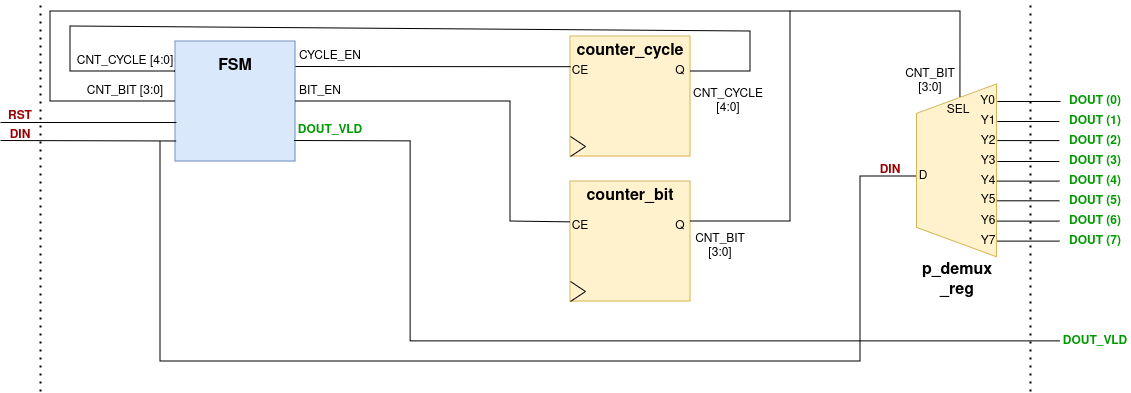

The diagram above was exported from draw.io. Its source (the exported page's mxGraphModel, read from the mxfile embedded in the PNG):
<mxGraphModel dx="2284" dy="1859" grid="1" gridSize="10" guides="1" tooltips="1" connect="1" arrows="1" fold="1" page="1" pageScale="1" pageWidth="850" pageHeight="1100" math="0" shadow="0">
  <root>
    <mxCell id="0" />
    <mxCell id="1" parent="0" />
    <mxCell id="f36LNTUcsk6rT417hQk8-1" value="" style="whiteSpace=wrap;html=1;aspect=fixed;fillColor=#dae8fc;strokeColor=#6c8ebf;" parent="1" vertex="1">
      <mxGeometry x="-185" y="40" width="120" height="120" as="geometry" />
    </mxCell>
    <mxCell id="f36LNTUcsk6rT417hQk8-2" value="&lt;font style=&quot;font-size: 16px;&quot;&gt;&lt;b&gt;FSM&lt;/b&gt;&lt;/font&gt;" style="text;html=1;align=center;verticalAlign=middle;whiteSpace=wrap;rounded=0;" parent="1" vertex="1">
      <mxGeometry x="-155" y="50" width="60" height="30" as="geometry" />
    </mxCell>
    <mxCell id="f36LNTUcsk6rT417hQk8-9" value="CYCLE_EN" style="text;html=1;align=center;verticalAlign=middle;whiteSpace=wrap;rounded=0;" parent="1" vertex="1">
      <mxGeometry x="-65" y="45" width="70" height="20" as="geometry" />
    </mxCell>
    <mxCell id="f36LNTUcsk6rT417hQk8-10" value="BIT_EN" style="text;html=1;align=center;verticalAlign=middle;whiteSpace=wrap;rounded=0;" parent="1" vertex="1">
      <mxGeometry x="-65" y="80" width="50" height="20" as="geometry" />
    </mxCell>
    <mxCell id="f36LNTUcsk6rT417hQk8-11" value="&lt;font color=&quot;#009900&quot;&gt;DOUT_VLD&lt;/font&gt;" style="text;html=1;align=center;verticalAlign=middle;whiteSpace=wrap;rounded=0;fontStyle=1" parent="1" vertex="1">
      <mxGeometry x="-65" y="119.25" width="70" height="20" as="geometry" />
    </mxCell>
    <mxCell id="f36LNTUcsk6rT417hQk8-21" value="" style="endArrow=none;html=1;rounded=0;entryX=0.008;entryY=0.675;entryDx=0;entryDy=0;entryPerimeter=0;" parent="1" target="f36LNTUcsk6rT417hQk8-1" edge="1">
      <mxGeometry width="50" height="50" relative="1" as="geometry">
        <mxPoint x="-360" y="121" as="sourcePoint" />
        <mxPoint x="225" y="370" as="targetPoint" />
      </mxGeometry>
    </mxCell>
    <mxCell id="f36LNTUcsk6rT417hQk8-24" value="&lt;font color=&quot;#990000&quot;&gt;DIN&lt;/font&gt;" style="text;html=1;align=center;verticalAlign=middle;whiteSpace=wrap;rounded=0;fontStyle=1" parent="1" vertex="1">
      <mxGeometry x="-360" y="129.25" width="40" height="10" as="geometry" />
    </mxCell>
    <mxCell id="f36LNTUcsk6rT417hQk8-32" value="" style="endArrow=none;html=1;rounded=0;entryX=0;entryY=0.5;entryDx=0;entryDy=0;" parent="1" target="f36LNTUcsk6rT417hQk8-51" edge="1">
      <mxGeometry width="50" height="50" relative="1" as="geometry">
        <mxPoint x="-200" y="140" as="sourcePoint" />
        <mxPoint x="-200" y="330" as="targetPoint" />
        <Array as="points">
          <mxPoint x="-200" y="360" />
          <mxPoint x="500" y="360" />
          <mxPoint x="500" y="175" />
        </Array>
      </mxGeometry>
    </mxCell>
    <mxCell id="f36LNTUcsk6rT417hQk8-20" value="" style="shape=trapezoid;perimeter=trapezoidPerimeter;whiteSpace=wrap;html=1;fixedSize=1;rotation=-90;size=29.36999999999989;fillColor=#fff2cc;strokeColor=#d6b656;" parent="1" vertex="1">
      <mxGeometry x="510" y="129.25" width="172.75" height="80" as="geometry" />
    </mxCell>
    <mxCell id="f36LNTUcsk6rT417hQk8-6" value="&lt;div&gt;&lt;font size=&quot;1&quot;&gt;&lt;b style=&quot;font-size: 16px;&quot;&gt;p_demux&lt;/b&gt;&lt;/font&gt;&lt;/div&gt;&lt;div&gt;&lt;font size=&quot;1&quot;&gt;&lt;b style=&quot;font-size: 16px;&quot;&gt;_reg&lt;/b&gt;&lt;/font&gt;&lt;/div&gt;" style="text;html=1;align=center;verticalAlign=middle;whiteSpace=wrap;rounded=0;" parent="1" vertex="1">
      <mxGeometry x="557.63" y="264.37" width="77.5" height="30" as="geometry" />
    </mxCell>
    <mxCell id="f36LNTUcsk6rT417hQk8-49" value="Y0" style="text;html=1;align=center;verticalAlign=middle;whiteSpace=wrap;rounded=0;" parent="1" vertex="1">
      <mxGeometry x="617.88" y="95.32" width="19" height="9.37" as="geometry" />
    </mxCell>
    <mxCell id="f36LNTUcsk6rT417hQk8-51" value="D" style="text;html=1;align=center;verticalAlign=middle;whiteSpace=wrap;rounded=0;" parent="1" vertex="1">
      <mxGeometry x="558.25" y="160" width="10" height="30" as="geometry" />
    </mxCell>
    <mxCell id="f36LNTUcsk6rT417hQk8-52" value="SEL" style="text;html=1;align=center;verticalAlign=middle;whiteSpace=wrap;rounded=0;" parent="1" vertex="1">
      <mxGeometry x="582.88" y="94.37" width="30" height="30" as="geometry" />
    </mxCell>
    <mxCell id="f36LNTUcsk6rT417hQk8-172" value="Y1" style="text;html=1;align=center;verticalAlign=middle;whiteSpace=wrap;rounded=0;" parent="1" vertex="1">
      <mxGeometry x="617.88" y="115.63" width="20" height="9.37" as="geometry" />
    </mxCell>
    <mxCell id="f36LNTUcsk6rT417hQk8-173" value="Y2" style="text;html=1;align=center;verticalAlign=middle;whiteSpace=wrap;rounded=0;" parent="1" vertex="1">
      <mxGeometry x="617.88" y="135.32000000000005" width="20" height="9.37" as="geometry" />
    </mxCell>
    <mxCell id="f36LNTUcsk6rT417hQk8-174" value="Y3" style="text;html=1;align=center;verticalAlign=middle;whiteSpace=wrap;rounded=0;" parent="1" vertex="1">
      <mxGeometry x="617.88" y="155" width="20" height="9.37" as="geometry" />
    </mxCell>
    <mxCell id="f36LNTUcsk6rT417hQk8-175" value="Y4" style="text;html=1;align=center;verticalAlign=middle;whiteSpace=wrap;rounded=0;" parent="1" vertex="1">
      <mxGeometry x="617.88" y="175" width="20" height="9.37" as="geometry" />
    </mxCell>
    <mxCell id="f36LNTUcsk6rT417hQk8-176" value="Y5" style="text;html=1;align=center;verticalAlign=middle;whiteSpace=wrap;rounded=0;" parent="1" vertex="1">
      <mxGeometry x="617.88" y="194.69000000000005" width="20" height="9.37" as="geometry" />
    </mxCell>
    <mxCell id="f36LNTUcsk6rT417hQk8-177" value="Y6" style="text;html=1;align=center;verticalAlign=middle;whiteSpace=wrap;rounded=0;" parent="1" vertex="1">
      <mxGeometry x="617.88" y="215" width="20" height="9.37" as="geometry" />
    </mxCell>
    <mxCell id="f36LNTUcsk6rT417hQk8-178" value="Y7" style="text;html=1;align=center;verticalAlign=middle;whiteSpace=wrap;rounded=0;" parent="1" vertex="1">
      <mxGeometry x="617.88" y="235" width="20" height="9.37" as="geometry" />
    </mxCell>
    <mxCell id="f36LNTUcsk6rT417hQk8-181" value="CNT_CYCLE [4:0]" style="text;html=1;align=center;verticalAlign=middle;whiteSpace=wrap;rounded=0;" parent="1" vertex="1">
      <mxGeometry x="-285" y="50" width="100" height="20" as="geometry" />
    </mxCell>
    <mxCell id="f36LNTUcsk6rT417hQk8-182" value="CNT_BIT [3:0]" style="text;html=1;align=center;verticalAlign=middle;whiteSpace=wrap;rounded=0;" parent="1" vertex="1">
      <mxGeometry x="-285" y="80" width="100" height="20" as="geometry" />
    </mxCell>
    <mxCell id="f36LNTUcsk6rT417hQk8-184" value="&lt;font color=&quot;#990000&quot;&gt;DIN&lt;/font&gt;" style="text;html=1;align=center;verticalAlign=middle;whiteSpace=wrap;rounded=0;fontStyle=1" parent="1" vertex="1">
      <mxGeometry x="510" y="164.37" width="40" height="10" as="geometry" />
    </mxCell>
    <mxCell id="f36LNTUcsk6rT417hQk8-195" value="" style="group" parent="1" vertex="1" connectable="0">
      <mxGeometry x="200" y="180" width="130" height="120" as="geometry" />
    </mxCell>
    <mxCell id="f36LNTUcsk6rT417hQk8-4" value="" style="whiteSpace=wrap;html=1;aspect=fixed;fillColor=#fff2cc;strokeColor=#d6b656;" parent="f36LNTUcsk6rT417hQk8-195" vertex="1">
      <mxGeometry x="10" width="120" height="120" as="geometry" />
    </mxCell>
    <mxCell id="f36LNTUcsk6rT417hQk8-7" value="&lt;b&gt;&lt;font style=&quot;font-size: 16px;&quot;&gt;counter_bit&lt;/font&gt;&lt;/b&gt;" style="text;html=1;align=center;verticalAlign=middle;whiteSpace=wrap;rounded=0;" parent="f36LNTUcsk6rT417hQk8-195" vertex="1">
      <mxGeometry x="20" width="100" height="30" as="geometry" />
    </mxCell>
    <mxCell id="f36LNTUcsk6rT417hQk8-13" value="CE" style="text;html=1;align=center;verticalAlign=middle;whiteSpace=wrap;rounded=0;" parent="f36LNTUcsk6rT417hQk8-195" vertex="1">
      <mxGeometry x="10" y="30" width="20" height="30" as="geometry" />
    </mxCell>
    <mxCell id="f36LNTUcsk6rT417hQk8-193" value="Q" style="text;html=1;align=center;verticalAlign=middle;whiteSpace=wrap;rounded=0;" parent="f36LNTUcsk6rT417hQk8-195" vertex="1">
      <mxGeometry x="110" y="40" width="20" height="10" as="geometry" />
    </mxCell>
    <mxCell id="f36LNTUcsk6rT417hQk8-196" value="" style="group" parent="1" vertex="1" connectable="0">
      <mxGeometry x="200" y="35" width="130" height="120" as="geometry" />
    </mxCell>
    <mxCell id="f36LNTUcsk6rT417hQk8-3" value="" style="whiteSpace=wrap;html=1;aspect=fixed;fillColor=#fff2cc;strokeColor=#d6b656;" parent="f36LNTUcsk6rT417hQk8-196" vertex="1">
      <mxGeometry x="10" width="120" height="120" as="geometry" />
    </mxCell>
    <mxCell id="f36LNTUcsk6rT417hQk8-8" value="&lt;b&gt;&lt;font style=&quot;font-size: 16px;&quot;&gt;counter_cycle&lt;/font&gt;&lt;/b&gt;" style="text;html=1;align=center;verticalAlign=middle;whiteSpace=wrap;rounded=0;" parent="f36LNTUcsk6rT417hQk8-196" vertex="1">
      <mxGeometry x="20" width="100" height="30" as="geometry" />
    </mxCell>
    <mxCell id="f36LNTUcsk6rT417hQk8-12" value="CE" style="text;html=1;align=center;verticalAlign=middle;whiteSpace=wrap;rounded=0;" parent="f36LNTUcsk6rT417hQk8-196" vertex="1">
      <mxGeometry x="10" y="20" width="20" height="30" as="geometry" />
    </mxCell>
    <mxCell id="f36LNTUcsk6rT417hQk8-192" value="Q" style="text;html=1;align=center;verticalAlign=middle;whiteSpace=wrap;rounded=0;" parent="f36LNTUcsk6rT417hQk8-196" vertex="1">
      <mxGeometry x="110" y="30" width="20" height="10" as="geometry" />
    </mxCell>
    <mxCell id="IwBVZNgAtHDTUKfrDfSh-28" value="" style="group" parent="f36LNTUcsk6rT417hQk8-196" vertex="1" connectable="0">
      <mxGeometry x="10" y="100" width="15" height="20" as="geometry" />
    </mxCell>
    <mxCell id="IwBVZNgAtHDTUKfrDfSh-29" value="" style="endArrow=none;html=1;rounded=0;entryX=0;entryY=0.75;entryDx=0;entryDy=0;" parent="IwBVZNgAtHDTUKfrDfSh-28" edge="1">
      <mxGeometry width="50" height="50" relative="1" as="geometry">
        <mxPoint x="15" y="10" as="sourcePoint" />
        <mxPoint as="targetPoint" />
      </mxGeometry>
    </mxCell>
    <mxCell id="IwBVZNgAtHDTUKfrDfSh-30" value="" style="endArrow=none;html=1;rounded=0;exitX=0;exitY=1;exitDx=0;exitDy=0;" parent="IwBVZNgAtHDTUKfrDfSh-28" edge="1">
      <mxGeometry width="50" height="50" relative="1" as="geometry">
        <mxPoint y="20" as="sourcePoint" />
        <mxPoint x="15" y="10" as="targetPoint" />
      </mxGeometry>
    </mxCell>
    <mxCell id="f36LNTUcsk6rT417hQk8-244" value="" style="endArrow=none;html=1;rounded=0;exitX=0;exitY=0.25;exitDx=0;exitDy=0;entryX=1;entryY=0.5;entryDx=0;entryDy=0;" parent="1" source="f36LNTUcsk6rT417hQk8-1" target="f36LNTUcsk6rT417hQk8-192" edge="1">
      <mxGeometry width="50" height="50" relative="1" as="geometry">
        <mxPoint x="-70" y="20" as="sourcePoint" />
        <mxPoint x="150" y="25" as="targetPoint" />
        <Array as="points">
          <mxPoint x="-290" y="70" />
          <mxPoint x="-290" y="25" />
          <mxPoint x="390" y="30" />
          <mxPoint x="390" y="70" />
        </Array>
      </mxGeometry>
    </mxCell>
    <mxCell id="f36LNTUcsk6rT417hQk8-247" value="" style="endArrow=none;html=1;rounded=0;entryX=0.017;entryY=0.363;entryDx=0;entryDy=0;exitX=1;exitY=0.5;exitDx=0;exitDy=0;entryPerimeter=0;" parent="1" source="f36LNTUcsk6rT417hQk8-1" target="f36LNTUcsk6rT417hQk8-13" edge="1">
      <mxGeometry width="50" height="50" relative="1" as="geometry">
        <mxPoint y="100" as="sourcePoint" />
        <mxPoint x="55" y="100" as="targetPoint" />
        <Array as="points">
          <mxPoint x="150" y="100" />
          <mxPoint x="150" y="220" />
        </Array>
      </mxGeometry>
    </mxCell>
    <mxCell id="f36LNTUcsk6rT417hQk8-275" value="" style="endArrow=none;html=1;rounded=0;entryX=0;entryY=1;entryDx=0;entryDy=0;exitX=0;exitY=0.34;exitDx=0;exitDy=0;exitPerimeter=0;" parent="1" source="f36LNTUcsk6rT417hQk8-12" target="f36LNTUcsk6rT417hQk8-9" edge="1">
      <mxGeometry width="50" height="50" relative="1" as="geometry">
        <mxPoint x="110" y="64" as="sourcePoint" />
        <mxPoint x="420" y="190" as="targetPoint" />
      </mxGeometry>
    </mxCell>
    <mxCell id="f36LNTUcsk6rT417hQk8-301" value="&lt;div&gt;CNT_BIT&lt;/div&gt;&lt;div&gt;[3:0]&lt;/div&gt;" style="text;html=1;align=center;verticalAlign=middle;whiteSpace=wrap;rounded=0;" parent="1" vertex="1">
      <mxGeometry x="540" y="70" width="60" height="20" as="geometry" />
    </mxCell>
    <mxCell id="f36LNTUcsk6rT417hQk8-302" value="&lt;font style=&quot;font-size: 12px;&quot;&gt;CNT_BIT [3:0]&lt;/font&gt;" style="text;html=1;align=center;verticalAlign=middle;whiteSpace=wrap;rounded=0;" parent="1" vertex="1">
      <mxGeometry x="330" y="235" width="60" height="20" as="geometry" />
    </mxCell>
    <mxCell id="f36LNTUcsk6rT417hQk8-303" value="&lt;div style=&quot;font-size: 12px;&quot;&gt;&lt;font style=&quot;font-size: 12px;&quot;&gt;CNT_CYCLE&lt;/font&gt;&lt;/div&gt;&lt;div style=&quot;font-size: 12px;&quot;&gt;&lt;font style=&quot;font-size: 12px;&quot;&gt;[4:0]&lt;/font&gt;&lt;/div&gt;" style="text;html=1;align=center;verticalAlign=middle;whiteSpace=wrap;rounded=0;fontSize=10;" parent="1" vertex="1">
      <mxGeometry x="336" y="90" width="64" height="20" as="geometry" />
    </mxCell>
    <mxCell id="f36LNTUcsk6rT417hQk8-305" value="&lt;font color=&quot;#009900&quot;&gt;DOUT_VLD&lt;/font&gt;" style="text;html=1;align=center;verticalAlign=middle;whiteSpace=wrap;rounded=0;fontStyle=1" parent="1" vertex="1">
      <mxGeometry x="700" y="330" width="70" height="20" as="geometry" />
    </mxCell>
    <mxCell id="IwBVZNgAtHDTUKfrDfSh-25" value="" style="group" parent="1" vertex="1" connectable="0">
      <mxGeometry x="210" y="280" width="15" height="20" as="geometry" />
    </mxCell>
    <mxCell id="IwBVZNgAtHDTUKfrDfSh-26" value="" style="endArrow=none;html=1;rounded=0;entryX=0;entryY=0.75;entryDx=0;entryDy=0;" parent="IwBVZNgAtHDTUKfrDfSh-25" edge="1">
      <mxGeometry width="50" height="50" relative="1" as="geometry">
        <mxPoint x="15" y="10" as="sourcePoint" />
        <mxPoint as="targetPoint" />
      </mxGeometry>
    </mxCell>
    <mxCell id="IwBVZNgAtHDTUKfrDfSh-27" value="" style="endArrow=none;html=1;rounded=0;exitX=0;exitY=1;exitDx=0;exitDy=0;" parent="IwBVZNgAtHDTUKfrDfSh-25" edge="1">
      <mxGeometry width="50" height="50" relative="1" as="geometry">
        <mxPoint y="20" as="sourcePoint" />
        <mxPoint x="15" y="10" as="targetPoint" />
      </mxGeometry>
    </mxCell>
    <mxCell id="IwBVZNgAtHDTUKfrDfSh-43" value="" style="endArrow=none;html=1;rounded=0;entryX=0.005;entryY=0.829;entryDx=0;entryDy=0;entryPerimeter=0;" parent="1" target="f36LNTUcsk6rT417hQk8-1" edge="1">
      <mxGeometry width="50" height="50" relative="1" as="geometry">
        <mxPoint x="-360" y="139" as="sourcePoint" />
        <mxPoint x="-190" y="140" as="targetPoint" />
      </mxGeometry>
    </mxCell>
    <mxCell id="IwBVZNgAtHDTUKfrDfSh-44" value="&lt;font color=&quot;#990000&quot;&gt;RST&lt;/font&gt;" style="text;html=1;align=center;verticalAlign=middle;whiteSpace=wrap;rounded=0;fontStyle=1" parent="1" vertex="1">
      <mxGeometry x="-360" y="109.99999999999999" width="40" height="10" as="geometry" />
    </mxCell>
    <mxCell id="-POIqWco4YQAo_ygVt8h-4" value="" style="endArrow=none;html=1;rounded=0;exitX=0.995;exitY=0.83;exitDx=0;exitDy=0;exitPerimeter=0;entryX=0;entryY=0.5;entryDx=0;entryDy=0;" edge="1" parent="1" source="f36LNTUcsk6rT417hQk8-1" target="f36LNTUcsk6rT417hQk8-305">
      <mxGeometry width="50" height="50" relative="1" as="geometry">
        <mxPoint x="-55" y="110" as="sourcePoint" />
        <mxPoint x="680" y="340" as="targetPoint" />
        <Array as="points">
          <mxPoint x="50" y="140" />
          <mxPoint x="50" y="340" />
        </Array>
      </mxGeometry>
    </mxCell>
    <mxCell id="-POIqWco4YQAo_ygVt8h-5" value="" style="endArrow=none;dashed=1;html=1;dashPattern=1 3;strokeWidth=2;rounded=0;" edge="1" parent="1">
      <mxGeometry width="50" height="50" relative="1" as="geometry">
        <mxPoint x="670" y="390" as="sourcePoint" />
        <mxPoint x="670" as="targetPoint" />
      </mxGeometry>
    </mxCell>
    <mxCell id="-POIqWco4YQAo_ygVt8h-6" value="" style="endArrow=none;dashed=1;html=1;dashPattern=1 3;strokeWidth=2;rounded=0;" edge="1" parent="1">
      <mxGeometry width="50" height="50" relative="1" as="geometry">
        <mxPoint x="-320" y="390" as="sourcePoint" />
        <mxPoint x="-320" as="targetPoint" />
      </mxGeometry>
    </mxCell>
    <mxCell id="-POIqWco4YQAo_ygVt8h-9" value="" style="endArrow=none;html=1;rounded=0;entryX=0;entryY=0.5;entryDx=0;entryDy=0;exitX=1;exitY=0;exitDx=0;exitDy=0;" edge="1" parent="1" source="f36LNTUcsk6rT417hQk8-193" target="f36LNTUcsk6rT417hQk8-1">
      <mxGeometry width="50" height="50" relative="1" as="geometry">
        <mxPoint x="30" y="160" as="sourcePoint" />
        <mxPoint x="80" y="110" as="targetPoint" />
        <Array as="points">
          <mxPoint x="430" y="220" />
          <mxPoint x="430" y="10" />
          <mxPoint x="-310" y="10" />
          <mxPoint x="-310" y="100" />
        </Array>
      </mxGeometry>
    </mxCell>
    <mxCell id="-POIqWco4YQAo_ygVt8h-10" value="" style="endArrow=none;html=1;rounded=0;exitX=0.569;exitY=0.058;exitDx=0;exitDy=0;exitPerimeter=0;" edge="1" parent="1" source="f36LNTUcsk6rT417hQk8-52">
      <mxGeometry width="50" height="50" relative="1" as="geometry">
        <mxPoint x="160" y="160" as="sourcePoint" />
        <mxPoint x="430" y="10" as="targetPoint" />
        <Array as="points">
          <mxPoint x="600" y="10" />
          <mxPoint x="470" y="10" />
          <mxPoint x="440" y="10" />
        </Array>
      </mxGeometry>
    </mxCell>
    <mxCell id="-POIqWco4YQAo_ygVt8h-13" value="" style="endArrow=none;html=1;rounded=0;entryX=1;entryY=0.5;entryDx=0;entryDy=0;" edge="1" parent="1" target="f36LNTUcsk6rT417hQk8-49">
      <mxGeometry width="50" height="50" relative="1" as="geometry">
        <mxPoint x="700" y="100" as="sourcePoint" />
        <mxPoint x="270" y="160" as="targetPoint" />
      </mxGeometry>
    </mxCell>
    <mxCell id="-POIqWco4YQAo_ygVt8h-14" value="" style="endArrow=none;html=1;rounded=0;entryX=1;entryY=0.5;entryDx=0;entryDy=0;" edge="1" parent="1">
      <mxGeometry width="50" height="50" relative="1" as="geometry">
        <mxPoint x="698.88" y="120" as="sourcePoint" />
        <mxPoint x="636.88" y="120" as="targetPoint" />
      </mxGeometry>
    </mxCell>
    <mxCell id="-POIqWco4YQAo_ygVt8h-15" value="" style="endArrow=none;html=1;rounded=0;entryX=1;entryY=0.5;entryDx=0;entryDy=0;" edge="1" parent="1">
      <mxGeometry width="50" height="50" relative="1" as="geometry">
        <mxPoint x="698.88" y="139.09" as="sourcePoint" />
        <mxPoint x="636.88" y="139.09" as="targetPoint" />
      </mxGeometry>
    </mxCell>
    <mxCell id="-POIqWco4YQAo_ygVt8h-16" value="" style="endArrow=none;html=1;rounded=0;entryX=1;entryY=0.5;entryDx=0;entryDy=0;" edge="1" parent="1">
      <mxGeometry width="50" height="50" relative="1" as="geometry">
        <mxPoint x="698.88" y="160" as="sourcePoint" />
        <mxPoint x="636.88" y="160" as="targetPoint" />
      </mxGeometry>
    </mxCell>
    <mxCell id="-POIqWco4YQAo_ygVt8h-17" value="" style="endArrow=none;html=1;rounded=0;entryX=1;entryY=0.5;entryDx=0;entryDy=0;" edge="1" parent="1">
      <mxGeometry width="50" height="50" relative="1" as="geometry">
        <mxPoint x="698.88" y="179.61" as="sourcePoint" />
        <mxPoint x="636.88" y="179.61" as="targetPoint" />
      </mxGeometry>
    </mxCell>
    <mxCell id="-POIqWco4YQAo_ygVt8h-18" value="" style="endArrow=none;html=1;rounded=0;entryX=1;entryY=0.5;entryDx=0;entryDy=0;" edge="1" parent="1">
      <mxGeometry width="50" height="50" relative="1" as="geometry">
        <mxPoint x="698.88" y="199.3" as="sourcePoint" />
        <mxPoint x="636.88" y="199.3" as="targetPoint" />
      </mxGeometry>
    </mxCell>
    <mxCell id="-POIqWco4YQAo_ygVt8h-19" value="" style="endArrow=none;html=1;rounded=0;entryX=1;entryY=0.5;entryDx=0;entryDy=0;" edge="1" parent="1">
      <mxGeometry width="50" height="50" relative="1" as="geometry">
        <mxPoint x="698.88" y="219.61" as="sourcePoint" />
        <mxPoint x="636.88" y="219.61" as="targetPoint" />
      </mxGeometry>
    </mxCell>
    <mxCell id="-POIqWco4YQAo_ygVt8h-20" value="" style="endArrow=none;html=1;rounded=0;entryX=1;entryY=0.5;entryDx=0;entryDy=0;" edge="1" parent="1">
      <mxGeometry width="50" height="50" relative="1" as="geometry">
        <mxPoint x="698.88" y="239.61" as="sourcePoint" />
        <mxPoint x="636.88" y="239.61" as="targetPoint" />
      </mxGeometry>
    </mxCell>
    <mxCell id="-POIqWco4YQAo_ygVt8h-21" value="&lt;font color=&quot;#009900&quot;&gt;DOUT (0)&lt;br&gt;&lt;/font&gt;" style="text;html=1;align=center;verticalAlign=middle;whiteSpace=wrap;rounded=0;fontStyle=1" vertex="1" parent="1">
      <mxGeometry x="700" y="90" width="70" height="20" as="geometry" />
    </mxCell>
    <mxCell id="-POIqWco4YQAo_ygVt8h-22" value="&lt;font color=&quot;#009900&quot;&gt;DOUT (1)&lt;br&gt;&lt;/font&gt;" style="text;html=1;align=center;verticalAlign=middle;whiteSpace=wrap;rounded=0;fontStyle=1" vertex="1" parent="1">
      <mxGeometry x="700" y="110.32" width="70" height="20" as="geometry" />
    </mxCell>
    <mxCell id="-POIqWco4YQAo_ygVt8h-23" value="&lt;font color=&quot;#009900&quot;&gt;DOUT (2)&lt;br&gt;&lt;/font&gt;" style="text;html=1;align=center;verticalAlign=middle;whiteSpace=wrap;rounded=0;fontStyle=1" vertex="1" parent="1">
      <mxGeometry x="700" y="130.32" width="70" height="20" as="geometry" />
    </mxCell>
    <mxCell id="-POIqWco4YQAo_ygVt8h-24" value="&lt;font color=&quot;#009900&quot;&gt;DOUT (3)&lt;br&gt;&lt;/font&gt;" style="text;html=1;align=center;verticalAlign=middle;whiteSpace=wrap;rounded=0;fontStyle=1" vertex="1" parent="1">
      <mxGeometry x="700" y="150.32" width="70" height="20" as="geometry" />
    </mxCell>
    <mxCell id="-POIqWco4YQAo_ygVt8h-25" value="&lt;font color=&quot;#009900&quot;&gt;DOUT (4)&lt;br&gt;&lt;/font&gt;" style="text;html=1;align=center;verticalAlign=middle;whiteSpace=wrap;rounded=0;fontStyle=1" vertex="1" parent="1">
      <mxGeometry x="700" y="170.32" width="70" height="20" as="geometry" />
    </mxCell>
    <mxCell id="-POIqWco4YQAo_ygVt8h-26" value="&lt;font color=&quot;#009900&quot;&gt;DOUT (5)&lt;br&gt;&lt;/font&gt;" style="text;html=1;align=center;verticalAlign=middle;whiteSpace=wrap;rounded=0;fontStyle=1" vertex="1" parent="1">
      <mxGeometry x="700" y="190.32" width="70" height="20" as="geometry" />
    </mxCell>
    <mxCell id="-POIqWco4YQAo_ygVt8h-27" value="&lt;font color=&quot;#009900&quot;&gt;DOUT (6)&lt;br&gt;&lt;/font&gt;" style="text;html=1;align=center;verticalAlign=middle;whiteSpace=wrap;rounded=0;fontStyle=1" vertex="1" parent="1">
      <mxGeometry x="700" y="210.32" width="70" height="20" as="geometry" />
    </mxCell>
    <mxCell id="-POIqWco4YQAo_ygVt8h-28" value="&lt;font color=&quot;#009900&quot;&gt;DOUT (7)&lt;br&gt;&lt;/font&gt;" style="text;html=1;align=center;verticalAlign=middle;whiteSpace=wrap;rounded=0;fontStyle=1" vertex="1" parent="1">
      <mxGeometry x="700" y="229.68" width="70" height="20" as="geometry" />
    </mxCell>
  </root>
</mxGraphModel>